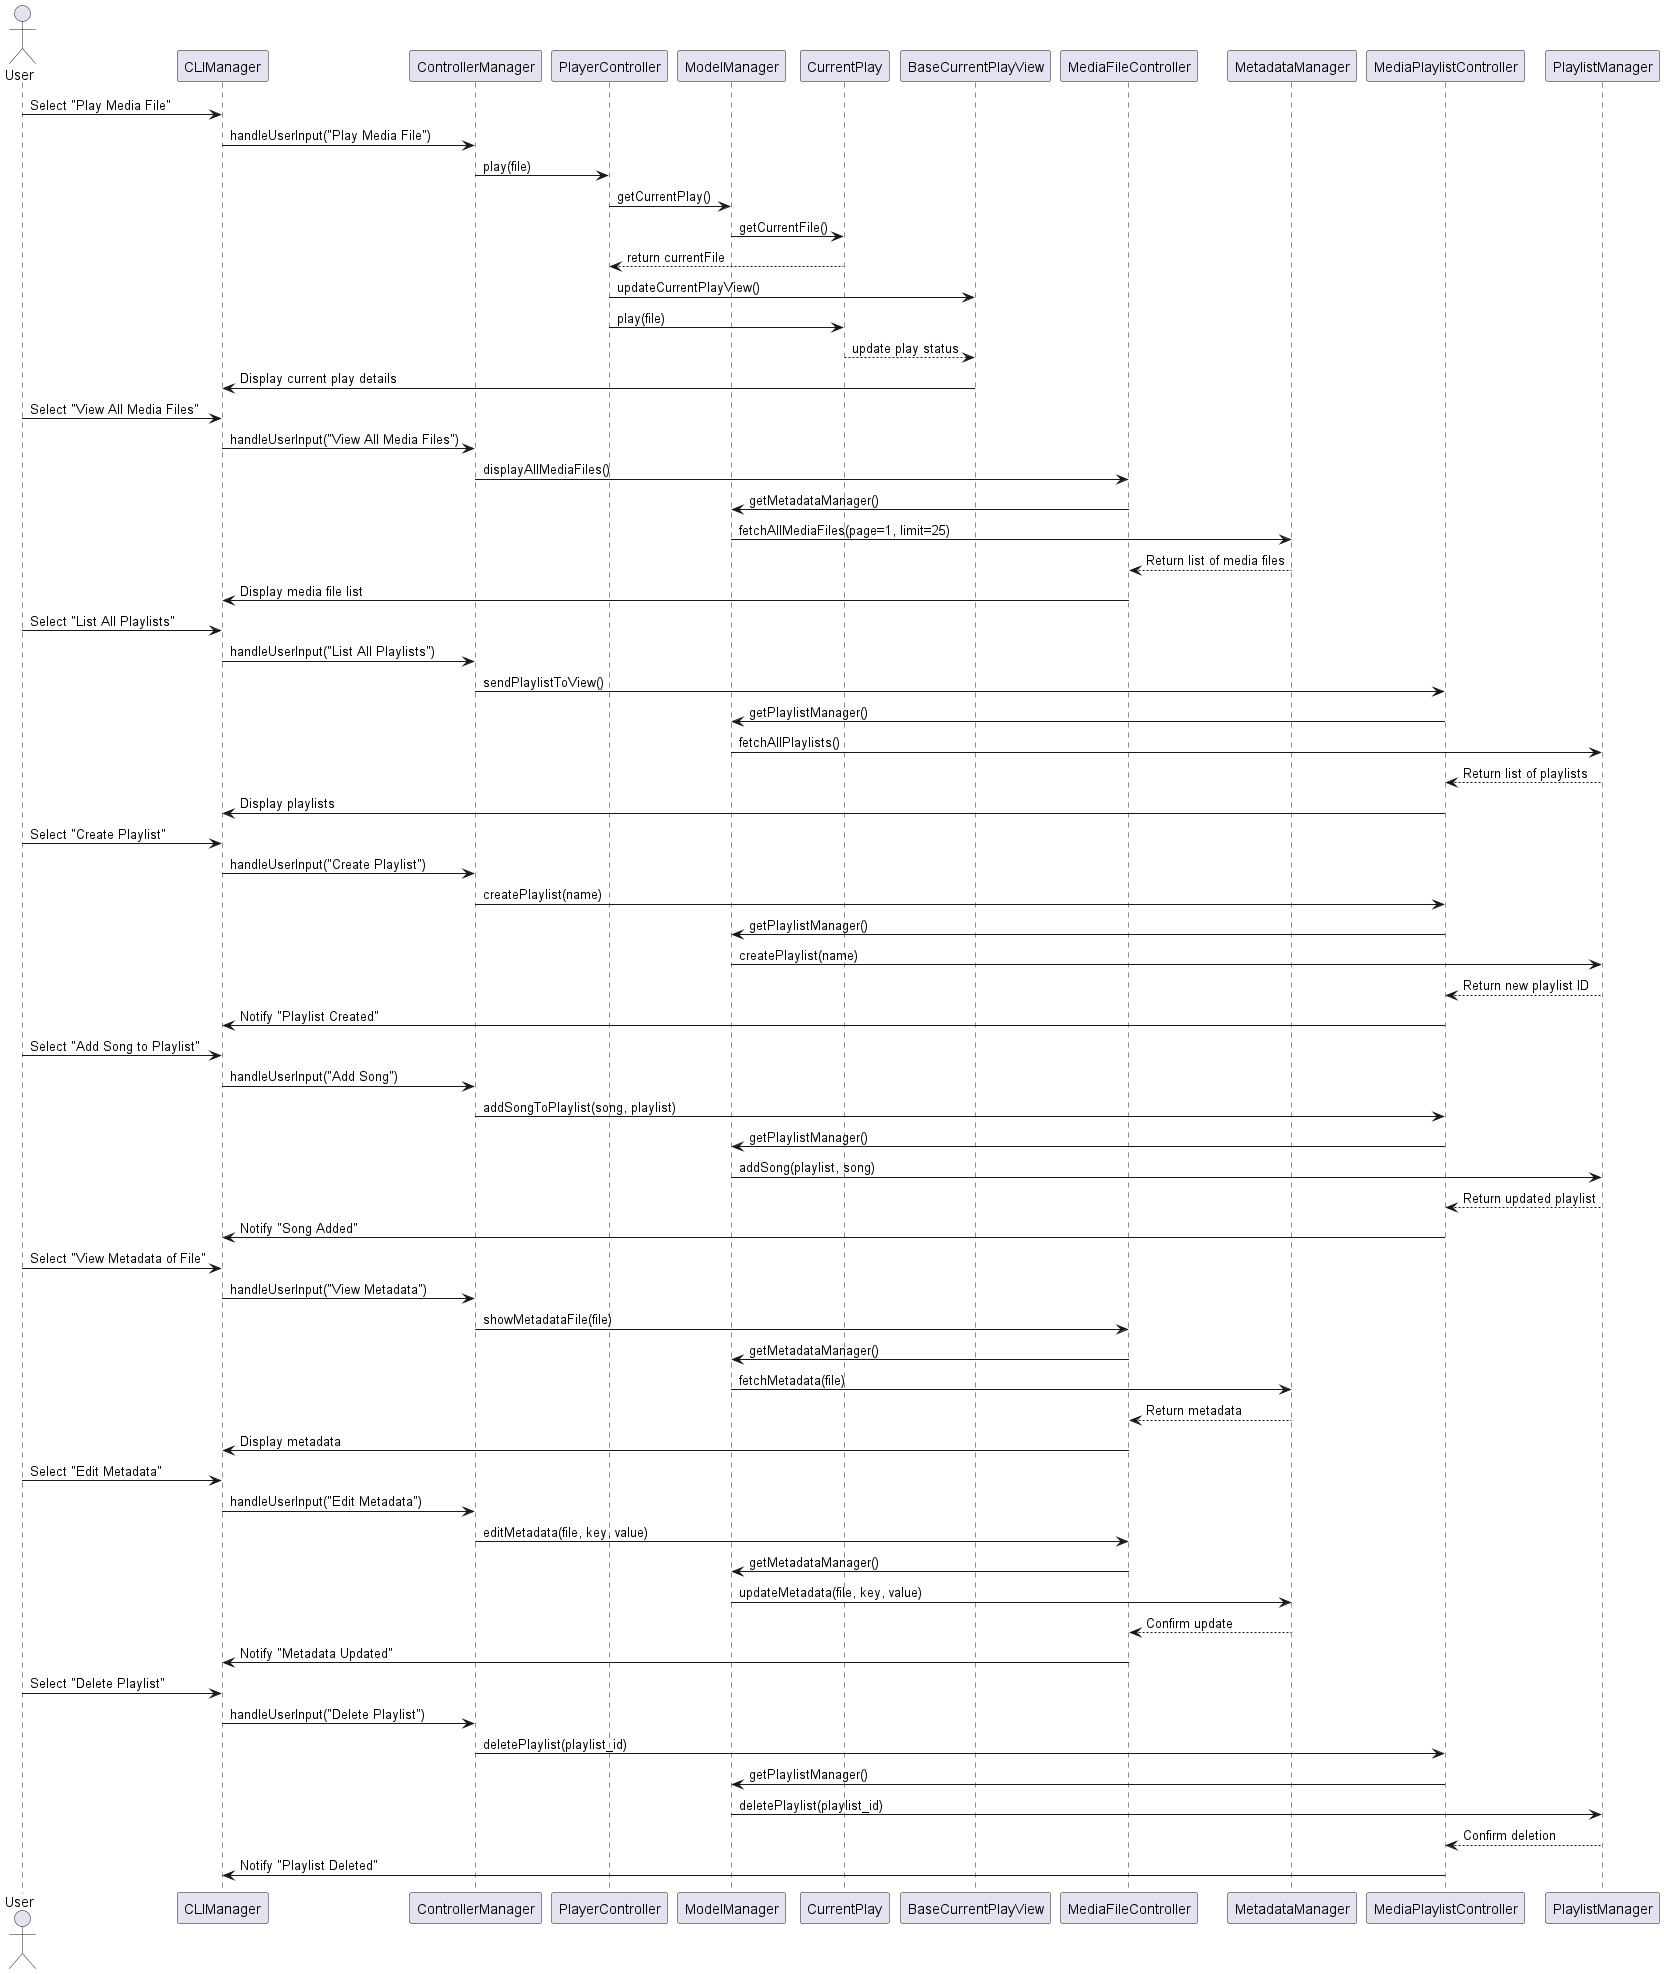

The diagram above was rendered by PlantUML. Its source (embedded in the PNG):
@startuml
actor User as U

' ------------------------- Play Media File -------------------------
U -> CLIManager : Select "Play Media File"
CLIManager -> ControllerManager : handleUserInput("Play Media File")
ControllerManager -> PlayerController : play(file)
PlayerController -> ModelManager : getCurrentPlay()
ModelManager -> CurrentPlay : getCurrentFile()
CurrentPlay --> PlayerController : return currentFile
PlayerController -> BaseCurrentPlayView : updateCurrentPlayView()
PlayerController -> CurrentPlay : play(file)
CurrentPlay --> BaseCurrentPlayView : update play status
BaseCurrentPlayView -> CLIManager : Display current play details

' ------------------------- View All Media Files -------------------------
U -> CLIManager : Select "View All Media Files"
CLIManager -> ControllerManager : handleUserInput("View All Media Files")
ControllerManager -> MediaFileController : displayAllMediaFiles()
MediaFileController -> ModelManager : getMetadataManager()
ModelManager -> MetadataManager : fetchAllMediaFiles(page=1, limit=25)
MetadataManager --> MediaFileController : Return list of media files
MediaFileController -> CLIManager : Display media file list

' ------------------------- List All Playlists -------------------------
U -> CLIManager : Select "List All Playlists"
CLIManager -> ControllerManager : handleUserInput("List All Playlists")
ControllerManager -> MediaPlaylistController : sendPlaylistToView()
MediaPlaylistController -> ModelManager : getPlaylistManager()
ModelManager -> PlaylistManager : fetchAllPlaylists()
PlaylistManager --> MediaPlaylistController : Return list of playlists
MediaPlaylistController -> CLIManager : Display playlists

' ------------------------- Create Playlist -------------------------
U -> CLIManager : Select "Create Playlist"
CLIManager -> ControllerManager : handleUserInput("Create Playlist")
ControllerManager -> MediaPlaylistController : createPlaylist(name)
MediaPlaylistController -> ModelManager : getPlaylistManager()
ModelManager -> PlaylistManager : createPlaylist(name)
PlaylistManager --> MediaPlaylistController : Return new playlist ID
MediaPlaylistController -> CLIManager : Notify "Playlist Created"

' ------------------------- Add Song to Playlist -------------------------
U -> CLIManager : Select "Add Song to Playlist"
CLIManager -> ControllerManager : handleUserInput("Add Song")
ControllerManager -> MediaPlaylistController : addSongToPlaylist(song, playlist)
MediaPlaylistController -> ModelManager : getPlaylistManager()
ModelManager -> PlaylistManager : addSong(playlist, song)
PlaylistManager --> MediaPlaylistController : Return updated playlist
MediaPlaylistController -> CLIManager : Notify "Song Added"

' ------------------------- View Metadata of File -------------------------
U -> CLIManager : Select "View Metadata of File"
CLIManager -> ControllerManager : handleUserInput("View Metadata")
ControllerManager -> MediaFileController : showMetadataFile(file)
MediaFileController -> ModelManager : getMetadataManager()
ModelManager -> MetadataManager : fetchMetadata(file)
MetadataManager --> MediaFileController : Return metadata
MediaFileController -> CLIManager : Display metadata

' ------------------------- Edit Metadata of File -------------------------
U -> CLIManager : Select "Edit Metadata"
CLIManager -> ControllerManager : handleUserInput("Edit Metadata")
ControllerManager -> MediaFileController : editMetadata(file, key, value)
MediaFileController -> ModelManager : getMetadataManager()
ModelManager -> MetadataManager : updateMetadata(file, key, value)
MetadataManager --> MediaFileController : Confirm update
MediaFileController -> CLIManager : Notify "Metadata Updated"

' ------------------------- Delete Playlist -------------------------
U -> CLIManager : Select "Delete Playlist"
CLIManager -> ControllerManager : handleUserInput("Delete Playlist")
ControllerManager -> MediaPlaylistController : deletePlaylist(playlist_id)
MediaPlaylistController -> ModelManager : getPlaylistManager()
ModelManager -> PlaylistManager : deletePlaylist(playlist_id)
PlaylistManager --> MediaPlaylistController : Confirm deletion
MediaPlaylistController -> CLIManager : Notify "Playlist Deleted"

@enduml